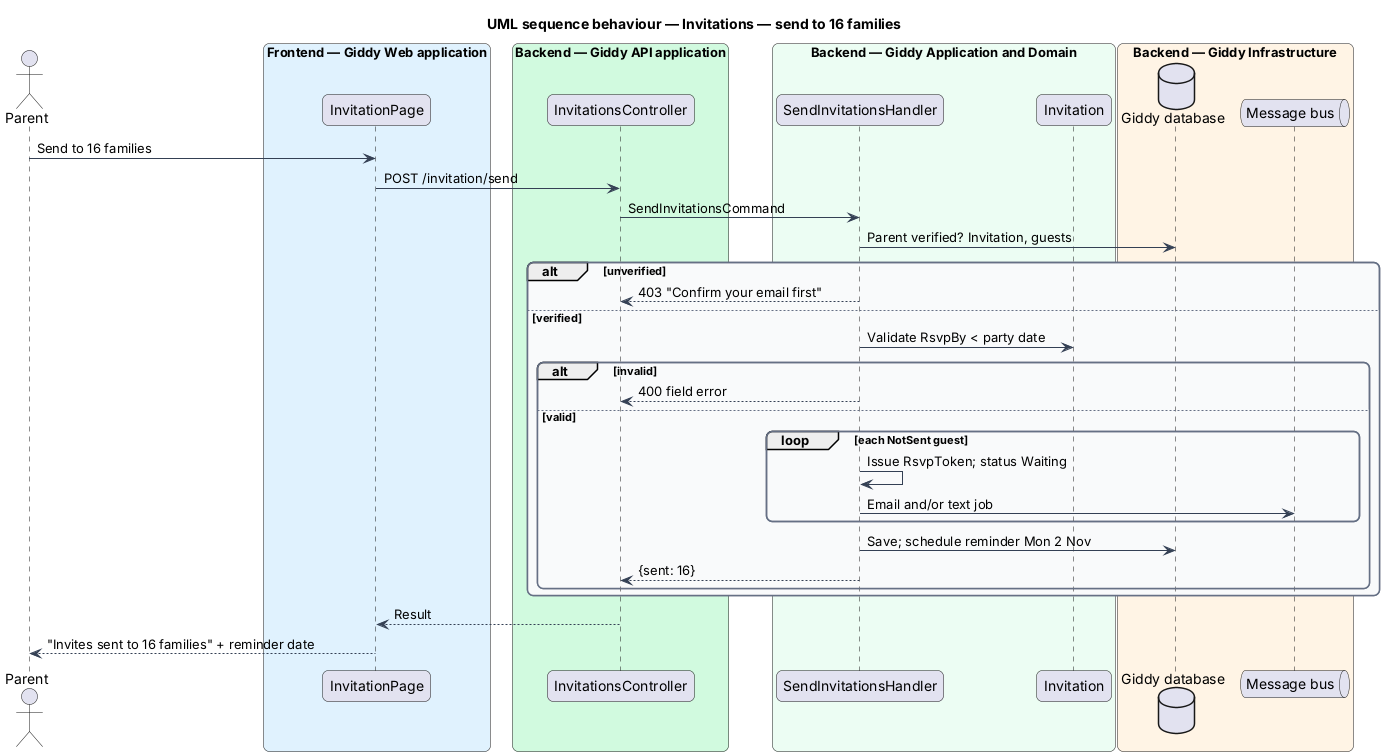

The diagram above was rendered by PlantUML. Its source (embedded in the PNG):
@startuml
title UML sequence behaviour — Invitations — send to 16 families
skinparam backgroundColor #FFFFFF
skinparam shadowing false
skinparam roundcorner 12
skinparam defaultFontName Arial
skinparam ArrowColor #344054
skinparam rectangle {
  BorderColor #344054
  FontColor #101828
}
skinparam package {
  BorderColor #667085
  FontColor #101828
  BackgroundColor #F9FAFB
}
actor "Parent" as actor
box "Frontend — Giddy Web application" #E0F2FE
  participant "InvitationPage" as page
end box
box "Backend — Giddy API application" #D1FADF
  participant "InvitationsController" as ctrl
end box
box "Backend — Giddy Application and Domain" #ECFDF3
  participant "SendInvitationsHandler" as h
  participant "Invitation" as ent
end box
box "Backend — Giddy Infrastructure" #FFF4E5
  database "Giddy database" as db
  queue "Message bus" as bus
end box
actor -> page : Send to 16 families
page -> ctrl : POST /invitation/send
ctrl -> h : SendInvitationsCommand
h -> db : Parent verified? Invitation, guests
alt unverified
  h --> ctrl : 403 "Confirm your email first"
else verified
  h -> ent : Validate RsvpBy < party date
  alt invalid
    h --> ctrl : 400 field error
  else valid
    loop each NotSent guest
      h -> h : Issue RsvpToken; status Waiting
      h -> bus : Email and/or text job
    end
    h -> db : Save; schedule reminder Mon 2 Nov
    h --> ctrl : {sent: 16}
  end
end
ctrl --> page : Result
page --> actor : "Invites sent to 16 families" + reminder date
@enduml